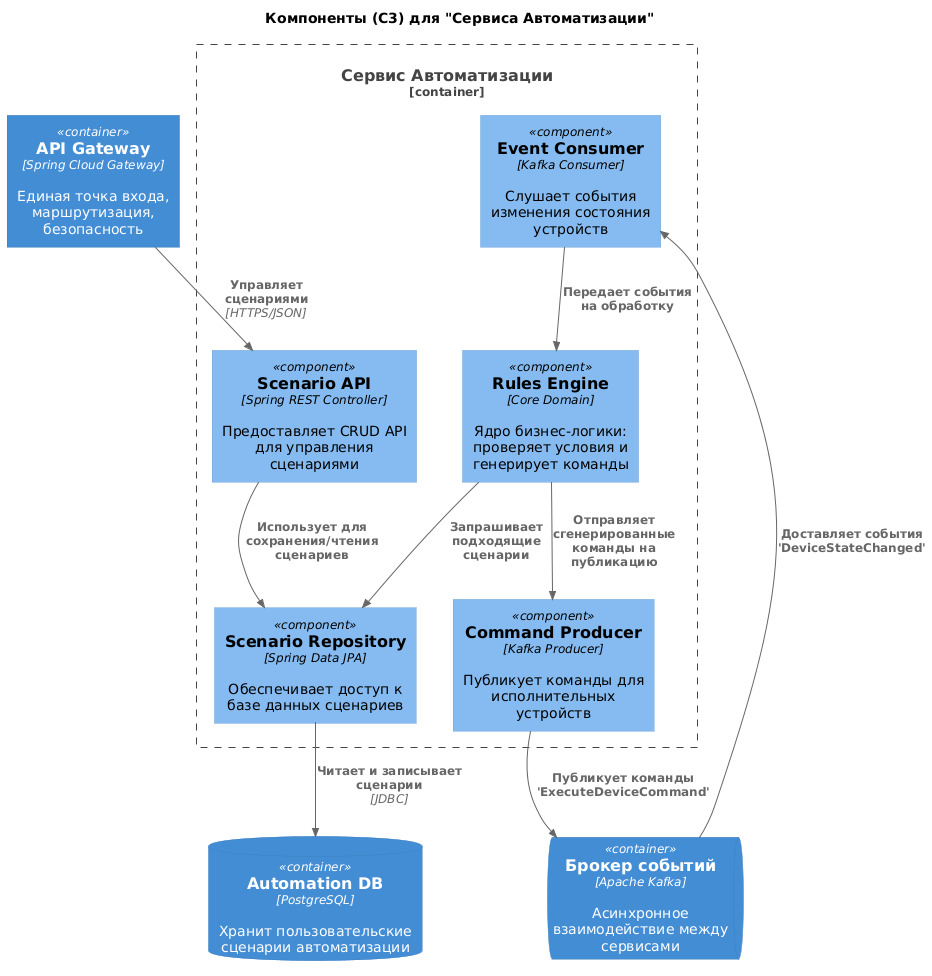

The diagram above was rendered by PlantUML. Its source (embedded in the PNG):
@startuml
title Компоненты (C3) для "Сервиса Автоматизации"

top to bottom direction

!includeurl https://raw.githubusercontent.com/RicardoNiepel/C4-PlantUML/master/C4_Component.puml

' ВНЕШНИЙ МИР (другие контейнеры) ---
Container(gateway, "API Gateway", "Spring Cloud Gateway", "Единая точка входа, маршрутизация, безопасность")
ContainerDb(automation_db, "Automation DB", "PostgreSQL", "Хранит пользовательские сценарии автоматизации")
ContainerQueue(kafka, "Брокер событий", "Apache Kafka", "Асинхронное взаимодействие между сервисами")

' СЕРВИС
Container_Boundary(automation_service, "Сервис Автоматизации") {

    ' КОМПОНЕНТЫ ВНУТРИ СЕРВИСА
    Component(api, "Scenario API", "Spring REST Controller", "Предоставляет CRUD API для управления сценариями")
    Component(consumer, "Event Consumer", "Kafka Consumer", "Слушает события изменения состояния устройств")
    Component(engine, "Rules Engine", "Core Domain", "Ядро бизнес-логики: проверяет условия и генерирует команды")
    Component(repository, "Scenario Repository", "Spring Data JPA", "Обеспечивает доступ к базе данных сценариев")
    Component(producer, "Command Producer", "Kafka Producer", "Публикует команды для исполнительных устройств")

}

' СВЯЗИ

' ВНЕШНИЕ СВЯЗИ
Rel(gateway, api, "Управляет сценариями", "HTTPS/JSON")
Rel(kafka, consumer, "Доставляет события 'DeviceStateChanged'")
Rel(repository, automation_db, "Читает и записывает сценарии", "JDBC")
Rel(producer, kafka, "Публикует команды 'ExecuteDeviceCommand'")

' ВНУТРЕННИЕ СВЯЗИ
Rel(api, repository, "Использует для сохранения/чтения сценариев")
Rel(consumer, engine, "Передает события на обработку")
Rel(engine, repository, "Запрашивает подходящие сценарии")
Rel(engine, producer, "Отправляет сгенерированные команды на публикацию")
@enduml